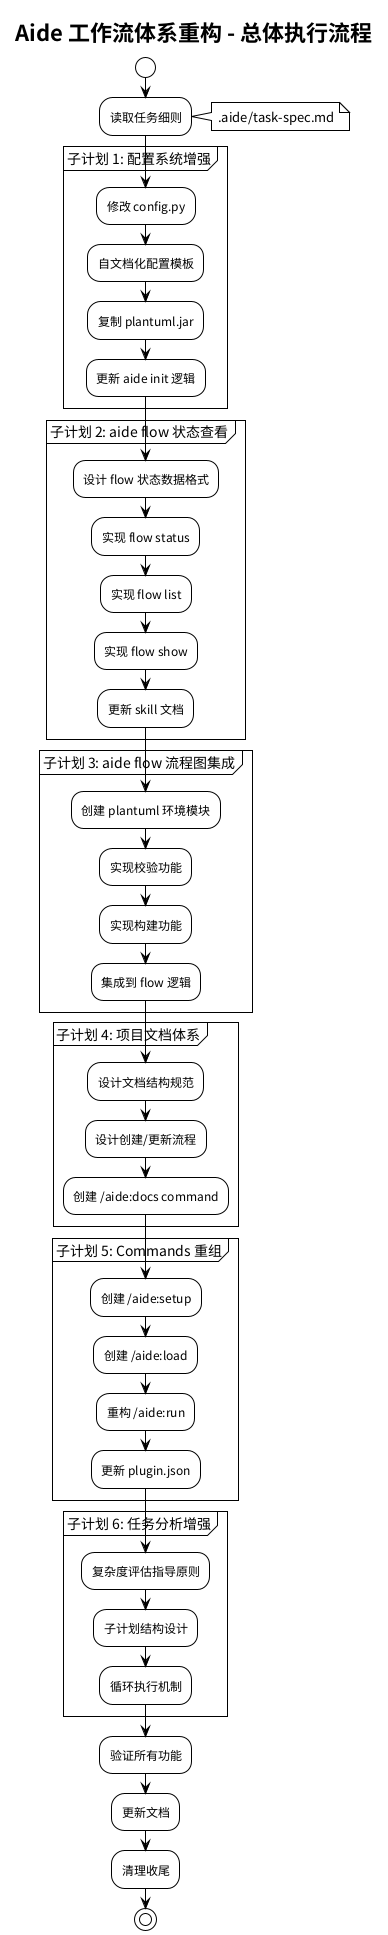

The diagram above was rendered by PlantUML. Its source (embedded in the PNG):
@startuml overall-flow
!theme plain
title Aide 工作流体系重构 - 总体执行流程

start

:读取任务细则;
note right: .aide/task-spec.md

partition "子计划 1: 配置系统增强" {
    :修改 config.py;
    :自文档化配置模板;
    :复制 plantuml.jar;
    :更新 aide init 逻辑;
}

partition "子计划 2: aide flow 状态查看" {
    :设计 flow 状态数据格式;
    :实现 flow status;
    :实现 flow list;
    :实现 flow show;
    :更新 skill 文档;
}

partition "子计划 3: aide flow 流程图集成" {
    :创建 plantuml 环境模块;
    :实现校验功能;
    :实现构建功能;
    :集成到 flow 逻辑;
}

partition "子计划 4: 项目文档体系" {
    :设计文档结构规范;
    :设计创建/更新流程;
    :创建 /aide:docs command;
}

partition "子计划 5: Commands 重组" {
    :创建 /aide:setup;
    :创建 /aide:load;
    :重构 /aide:run;
    :更新 plugin.json;
}

partition "子计划 6: 任务分析增强" {
    :复杂度评估指导原则;
    :子计划结构设计;
    :循环执行机制;
}

:验证所有功能;
:更新文档;
:清理收尾;

stop
@enduml